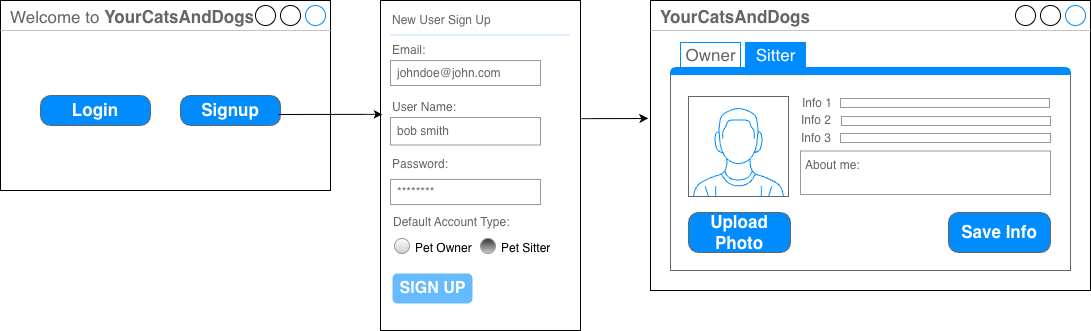

The diagram above was exported from draw.io. Its source (the exported page's mxGraphModel, read from the mxfile embedded in the PNG):
<mxGraphModel dx="1414" dy="790" grid="1" gridSize="10" guides="1" tooltips="1" connect="1" arrows="1" fold="1" page="1" pageScale="1" pageWidth="827" pageHeight="1169" math="0" shadow="0">
  <root>
    <mxCell id="0" />
    <mxCell id="1" parent="0" />
    <mxCell id="815btlEpydPQKMJevnx2-5" parent="1" style="strokeWidth=1;shadow=0;dashed=0;align=center;html=1;shape=mxgraph.mockup.containers.window;align=left;verticalAlign=top;spacingLeft=8;strokeColor2=#008cff;strokeColor3=#c4c4c4;fontColor=#666666;mainText=;fontSize=17;labelBackgroundColor=none;whiteSpace=wrap;" value="Welcome to &lt;b&gt;YourCatsAndDogs&lt;/b&gt;" vertex="1">
      <mxGeometry height="190" width="330" x="20" y="470" as="geometry" />
    </mxCell>
    <mxCell id="815btlEpydPQKMJevnx2-6" parent="1" style="strokeWidth=1;shadow=0;dashed=0;align=center;html=1;shape=mxgraph.mockup.buttons.button;strokeColor=#666666;fontColor=#ffffff;mainText=;buttonStyle=round;fontSize=17;fontStyle=1;fillColor=#008cff;whiteSpace=wrap;" value="Login" vertex="1">
      <mxGeometry height="30" width="110" x="60" y="565" as="geometry" />
    </mxCell>
    <mxCell id="815btlEpydPQKMJevnx2-7" parent="1" style="strokeWidth=1;shadow=0;dashed=0;align=center;html=1;shape=mxgraph.mockup.buttons.button;strokeColor=#666666;fontColor=#ffffff;mainText=;buttonStyle=round;fontSize=17;fontStyle=1;fillColor=#008cff;whiteSpace=wrap;" value="Signup" vertex="1">
      <mxGeometry height="30" width="100" x="200" y="565" as="geometry" />
    </mxCell>
    <mxCell id="815btlEpydPQKMJevnx2-8" parent="1" style="strokeWidth=1;shadow=0;dashed=0;align=center;html=1;shape=mxgraph.mockup.forms.rrect;rSize=0;strokeColor=#000000;fillColor=#ffffff;" value="" vertex="1">
      <mxGeometry height="330" width="200" x="400" y="470" as="geometry" />
    </mxCell>
    <mxCell id="815btlEpydPQKMJevnx2-9" parent="815btlEpydPQKMJevnx2-8" style="strokeWidth=1;shadow=0;dashed=0;align=center;html=1;shape=mxgraph.mockup.forms.anchor;fontSize=12;fontColor=#666666;align=left;resizeWidth=1;spacingLeft=0;" value="New User Sign Up" vertex="1">
      <mxGeometry height="20" relative="1" width="100" as="geometry">
        <mxPoint x="10" y="10" as="offset" />
      </mxGeometry>
    </mxCell>
    <mxCell id="815btlEpydPQKMJevnx2-10" parent="815btlEpydPQKMJevnx2-8" style="shape=line;strokeColor=#ddeeff;strokeWidth=2;html=1;resizeWidth=1;" value="" vertex="1">
      <mxGeometry height="10" relative="1" width="180" as="geometry">
        <mxPoint x="10" y="30" as="offset" />
      </mxGeometry>
    </mxCell>
    <mxCell id="815btlEpydPQKMJevnx2-11" parent="815btlEpydPQKMJevnx2-8" style="strokeWidth=1;shadow=0;dashed=0;align=center;html=1;shape=mxgraph.mockup.forms.anchor;fontSize=12;fontColor=#666666;align=left;resizeWidth=1;spacingLeft=0;" value="Email:" vertex="1">
      <mxGeometry height="20" relative="1" width="100" as="geometry">
        <mxPoint x="10" y="40" as="offset" />
      </mxGeometry>
    </mxCell>
    <mxCell id="815btlEpydPQKMJevnx2-12" parent="815btlEpydPQKMJevnx2-8" style="strokeWidth=1;shadow=0;dashed=0;align=center;html=1;shape=mxgraph.mockup.forms.rrect;rSize=0;strokeColor=#999999;fontColor=#666666;align=left;spacingLeft=5;resizeWidth=1;" value="johndoe@john.com" vertex="1">
      <mxGeometry height="25" relative="1" width="150" as="geometry">
        <mxPoint x="10" y="60" as="offset" />
      </mxGeometry>
    </mxCell>
    <mxCell id="815btlEpydPQKMJevnx2-13" parent="815btlEpydPQKMJevnx2-8" style="strokeWidth=1;shadow=0;dashed=0;align=center;html=1;shape=mxgraph.mockup.forms.anchor;fontSize=12;fontColor=#666666;align=left;resizeWidth=1;spacingLeft=0;" value="Password:" vertex="1">
      <mxGeometry height="20" relative="1" width="100" as="geometry">
        <mxPoint x="10" y="154" as="offset" />
      </mxGeometry>
    </mxCell>
    <mxCell id="815btlEpydPQKMJevnx2-14" parent="815btlEpydPQKMJevnx2-8" style="strokeWidth=1;shadow=0;dashed=0;align=center;html=1;shape=mxgraph.mockup.forms.rrect;rSize=0;strokeColor=#999999;fontColor=#666666;align=left;spacingLeft=5;resizeWidth=1;" value="********" vertex="1">
      <mxGeometry height="25" relative="1" width="150" as="geometry">
        <mxPoint x="10" y="179" as="offset" />
      </mxGeometry>
    </mxCell>
    <mxCell id="815btlEpydPQKMJevnx2-15" parent="815btlEpydPQKMJevnx2-8" style="strokeWidth=1;shadow=0;dashed=0;align=center;html=1;shape=mxgraph.mockup.forms.rrect;rSize=5;strokeColor=none;fontColor=#ffffff;fillColor=#66bbff;fontSize=16;fontStyle=1;" value="SIGN UP" vertex="1">
      <mxGeometry height="30" relative="1" width="80" y="1" as="geometry">
        <mxPoint x="12" y="-57" as="offset" />
      </mxGeometry>
    </mxCell>
    <mxCell id="815btlEpydPQKMJevnx2-16" parent="815btlEpydPQKMJevnx2-8" style="strokeWidth=1;shadow=0;dashed=0;align=center;html=1;shape=mxgraph.mockup.forms.anchor;fontSize=12;fontColor=#666666;align=left;resizeWidth=1;spacingLeft=0;" value="User Name:" vertex="1">
      <mxGeometry height="22" width="100" x="10" y="96" as="geometry" />
    </mxCell>
    <mxCell id="815btlEpydPQKMJevnx2-17" parent="815btlEpydPQKMJevnx2-8" style="strokeWidth=1;shadow=0;dashed=0;align=center;html=1;shape=mxgraph.mockup.forms.rrect;rSize=0;strokeColor=#999999;fontColor=#666666;align=left;spacingLeft=5;resizeWidth=1;" value="bob smith" vertex="1">
      <mxGeometry height="27.500000000000004" width="150" x="10" y="117" as="geometry" />
    </mxCell>
    <mxCell id="815btlEpydPQKMJevnx2-18" parent="815btlEpydPQKMJevnx2-8" style="shape=ellipse;fillColor=#FFFFFF;strokeColor=#999999;gradientColor=#CCCCCC;html=1;align=left;spacingLeft=4;fontSize=17;fontColor=#666666;labelPosition=right;shadow=0;gradientDirection=south;" value="&lt;font style=&quot;font-size: 12px; color: rgb(0, 0, 0);&quot;&gt;Pet&lt;/font&gt;&lt;font style=&quot;font-size: 12px; color: rgb(51, 51, 255);&quot;&gt; &lt;/font&gt;&lt;font style=&quot;font-size: 12px; color: rgb(0, 0, 0);&quot;&gt;Owner&lt;/font&gt;" vertex="1">
      <mxGeometry height="15" width="15" x="14" y="238" as="geometry" />
    </mxCell>
    <mxCell id="815btlEpydPQKMJevnx2-19" parent="815btlEpydPQKMJevnx2-8" style="shape=ellipse;fillColor=#333333;strokeColor=#999999;gradientColor=#cccccc;html=1;align=left;spacingLeft=4;fontSize=17;fontColor=#666666;labelPosition=right;shadow=0;" value="&lt;font style=&quot;font-size: 12px; color: rgb(0, 0, 0);&quot;&gt;Pet Sitter&lt;/font&gt;" vertex="1">
      <mxGeometry height="15" width="15" x="100" y="238" as="geometry" />
    </mxCell>
    <mxCell id="815btlEpydPQKMJevnx2-20" edge="1" parent="1" source="815btlEpydPQKMJevnx2-7" style="endArrow=classic;html=1;rounded=0;exitX=0.98;exitY=0.633;exitDx=0;exitDy=0;exitPerimeter=0;entryX=0.01;entryY=0.345;entryDx=0;entryDy=0;entryPerimeter=0;" target="815btlEpydPQKMJevnx2-8" value="">
      <mxGeometry height="50" relative="1" width="50" as="geometry">
        <mxPoint x="310" y="850" as="sourcePoint" />
        <mxPoint x="397" y="583" as="targetPoint" />
      </mxGeometry>
    </mxCell>
    <mxCell id="815btlEpydPQKMJevnx2-21" connectable="0" parent="1" style="group" value="" vertex="1">
      <mxGeometry height="290" width="440" x="670" y="470" as="geometry" />
    </mxCell>
    <mxCell id="815btlEpydPQKMJevnx2-22" parent="815btlEpydPQKMJevnx2-21" style="strokeWidth=1;shadow=0;dashed=0;align=center;html=1;shape=mxgraph.mockup.containers.window;align=left;verticalAlign=top;spacingLeft=8;strokeColor2=#008cff;strokeColor3=#c4c4c4;fontColor=#666666;mainText=;fontSize=17;labelBackgroundColor=none;whiteSpace=wrap;" value="&lt;b&gt;YourCatsAndDogs&lt;/b&gt;" vertex="1">
      <mxGeometry height="290" width="440" as="geometry" />
    </mxCell>
    <mxCell id="815btlEpydPQKMJevnx2-37" parent="815btlEpydPQKMJevnx2-21" style="strokeWidth=1;shadow=0;dashed=0;align=center;html=1;shape=mxgraph.mockup.containers.marginRect2;rectMarginTop=32;strokeColor=#666666;gradientColor=none;whiteSpace=wrap;" value="" vertex="1">
      <mxGeometry height="228" width="400" x="20" y="42" as="geometry" />
    </mxCell>
    <mxCell id="815btlEpydPQKMJevnx2-39" parent="815btlEpydPQKMJevnx2-37" style="strokeWidth=1;shadow=0;dashed=0;align=center;html=1;shape=mxgraph.mockup.containers.rrect;rSize=0;fontSize=17;fontColor=#ffffff;strokeColor=#008cff;fillColor=#008cff;" value="Sitter" vertex="1">
      <mxGeometry height="25" relative="1" width="60" as="geometry">
        <mxPoint x="75" as="offset" />
      </mxGeometry>
    </mxCell>
    <mxCell id="815btlEpydPQKMJevnx2-41" parent="815btlEpydPQKMJevnx2-37" style="strokeWidth=1;shadow=0;dashed=0;align=center;html=1;shape=mxgraph.mockup.containers.topButton;rSize=5;strokeColor=#008cff;fillColor=#008cff;gradientColor=none;resizeWidth=1;movable=0;deletable=1;" value="" vertex="1">
      <mxGeometry height="7" relative="1" width="400" as="geometry">
        <mxPoint y="25" as="offset" />
      </mxGeometry>
    </mxCell>
    <mxCell id="815btlEpydPQKMJevnx2-42" parent="815btlEpydPQKMJevnx2-37" style="verticalLabelPosition=bottom;shadow=0;dashed=0;align=center;html=1;verticalAlign=top;strokeWidth=1;shape=mxgraph.mockup.containers.userMale;strokeColor=#666666;strokeColor2=#008cff;" value="" vertex="1">
      <mxGeometry height="100" width="100" x="18" y="54" as="geometry" />
    </mxCell>
    <mxCell id="815btlEpydPQKMJevnx2-43" parent="815btlEpydPQKMJevnx2-37" style="strokeWidth=1;shadow=0;dashed=0;align=center;html=1;shape=mxgraph.mockup.buttons.button;strokeColor=#666666;fontColor=#ffffff;mainText=;buttonStyle=round;fontSize=17;fontStyle=1;fillColor=#008cff;whiteSpace=wrap;" value="Upload Photo" vertex="1">
      <mxGeometry height="40" width="102" x="18" y="170" as="geometry" />
    </mxCell>
    <mxCell id="815btlEpydPQKMJevnx2-80" parent="815btlEpydPQKMJevnx2-37" style="strokeWidth=1;shadow=0;dashed=0;align=center;html=1;shape=mxgraph.mockup.buttons.button;strokeColor=#666666;fontColor=#ffffff;mainText=;buttonStyle=round;fontSize=17;fontStyle=1;fillColor=#008cff;whiteSpace=wrap;" value="Save Info" vertex="1">
      <mxGeometry height="40" width="102" x="278" y="170" as="geometry" />
    </mxCell>
    <mxCell id="815btlEpydPQKMJevnx2-113" parent="815btlEpydPQKMJevnx2-37" style="strokeWidth=1;shadow=0;dashed=0;align=center;html=1;shape=mxgraph.mockup.forms.anchor;align=right;spacingRight=2;fontColor=#666666;" value="Info 1" vertex="1">
      <mxGeometry height="9" width="35" x="130" y="56" as="geometry" />
    </mxCell>
    <mxCell id="815btlEpydPQKMJevnx2-114" parent="815btlEpydPQKMJevnx2-37" style="strokeWidth=1;shadow=0;dashed=0;align=center;html=1;shape=mxgraph.mockup.forms.rrect;fillColor=#ffffff;rSize=0;fontColor=#666666;align=left;spacingLeft=3;strokeColor=#999999;" value="" vertex="1">
      <mxGeometry height="9" width="209" x="170" y="56" as="geometry" />
    </mxCell>
    <mxCell id="815btlEpydPQKMJevnx2-115" parent="815btlEpydPQKMJevnx2-37" style="strokeWidth=1;shadow=0;dashed=0;align=center;html=1;shape=mxgraph.mockup.forms.anchor;align=right;spacingRight=2;fontColor=#666666;" value="Info 2" vertex="1">
      <mxGeometry height="9" width="30" x="134" y="73.5" as="geometry" />
    </mxCell>
    <mxCell id="815btlEpydPQKMJevnx2-116" parent="815btlEpydPQKMJevnx2-37" style="strokeWidth=1;shadow=0;dashed=0;align=center;html=1;shape=mxgraph.mockup.forms.anchor;align=right;spacingRight=2;fontColor=#666666;" value="Info 3" vertex="1">
      <mxGeometry height="9" width="35" x="129" y="91" as="geometry" />
    </mxCell>
    <mxCell id="815btlEpydPQKMJevnx2-117" parent="815btlEpydPQKMJevnx2-37" style="strokeWidth=1;shadow=0;dashed=0;align=center;html=1;shape=mxgraph.mockup.forms.rrect;fillColor=#ffffff;rSize=0;fontColor=#666666;align=left;spacingLeft=3;strokeColor=#999999;" value="" vertex="1">
      <mxGeometry height="9" width="210" x="170" y="91" as="geometry" />
    </mxCell>
    <mxCell id="815btlEpydPQKMJevnx2-118" parent="815btlEpydPQKMJevnx2-37" style="strokeWidth=1;shadow=0;dashed=0;align=center;html=1;shape=mxgraph.mockup.forms.anchor;align=right;spacingRight=2;fontColor=#666666;" value="" vertex="1">
      <mxGeometry height="9" width="35" x="130" y="108.5" as="geometry" />
    </mxCell>
    <mxCell id="815btlEpydPQKMJevnx2-119" parent="815btlEpydPQKMJevnx2-37" style="strokeWidth=1;shadow=0;dashed=0;align=center;html=1;shape=mxgraph.mockup.forms.rrect;fillColor=#ffffff;rSize=0;fontColor=#666666;align=left;spacingLeft=3;strokeColor=#999999;verticalAlign=top;whiteSpace=wrap;" value="About me:&amp;nbsp;&lt;div class=&quot;Fsg96&quot; data-sfc-cp=&quot;&quot; data-sfc-root=&quot;c&quot; data-sfc-cb=&quot;&quot; data-copy-service-computed-style=&quot;font-family: &amp;quot;Google Sans&amp;quot;, Arial, sans-serif; font-size: 16px; font-weight: 400; margin: 0px; text-decoration: none; border-bottom: 0px rgb(10, 10, 10);&quot; style=&quot;font-family: &amp;quot;Google Sans&amp;quot;, Arial, sans-serif; font-size: 16px; margin: 0px; border-bottom: 0px rgb(10, 10, 10);&quot;&gt;&lt;/div&gt;&lt;div data-bfc=&quot;&quot; class=&quot;&quot; data-ved=&quot;2ahUKEwjqzNr3uO2UAxXg0TQHHedxNuAQi4wTegoIAggACAEIBBAN&quot; data-copy-service-computed-style=&quot;font-family: &amp;quot;Google Sans&amp;quot;, Arial, sans-serif; font-size: 16px; font-weight: 400; margin: 0px; text-decoration: none; border-bottom: 0px rgb(10, 10, 10);&quot; style=&quot;font-family: &amp;quot;Google Sans&amp;quot;, Arial, sans-serif; font-size: 16px; margin: 0px; border-bottom: 0px rgb(10, 10, 10);&quot;&gt;&lt;div class=&quot;otQkpb&quot; aria-level=&quot;3&quot; role=&quot;heading&quot; data-animation-nesting=&quot;&quot; data-sfc-cp=&quot;&quot; data-sfc-root=&quot;c&quot; data-sfc-cb=&quot;&quot; data-copy-service-computed-style=&quot;font-family: &amp;quot;Google Sans&amp;quot;, Arial, sans-serif; font-size: 20px; font-weight: 600; margin: 24px 0px 12px; text-decoration: none; border-bottom: 0px rgb(0, 29, 53);&quot; style=&quot;font-size: 20px; font-weight: 600; margin: 24px 0px 12px; border-bottom: 0px rgb(0, 29, 53);&quot;&gt;&lt;/div&gt;&lt;/div&gt;" vertex="1">
      <mxGeometry height="43.5" width="250" x="130" y="108.5" as="geometry" />
    </mxCell>
    <mxCell id="815btlEpydPQKMJevnx2-120" parent="815btlEpydPQKMJevnx2-37" style="strokeWidth=1;shadow=0;dashed=0;align=center;html=1;shape=mxgraph.mockup.forms.rrect;fillColor=#ffffff;rSize=0;fontColor=#666666;align=left;spacingLeft=3;strokeColor=#999999;" value="" vertex="1">
      <mxGeometry height="9" width="209" x="171" y="74" as="geometry" />
    </mxCell>
    <mxCell id="815btlEpydPQKMJevnx2-103" parent="815btlEpydPQKMJevnx2-21" style="strokeColor=light-dark(#008cff, #a8a8ff);fillColor=inherit;gradientColor=inherit;strokeWidth=1;shadow=0;dashed=0;align=center;html=1;shape=mxgraph.mockup.containers.rrect;rSize=0;fontSize=17;fontColor=#666666;gradientColor=none;container=0;" value="Owner" vertex="1">
      <mxGeometry height="25" width="60" x="30" y="42" as="geometry" />
    </mxCell>
    <mxCell id="815btlEpydPQKMJevnx2-33" edge="1" parent="1" source="815btlEpydPQKMJevnx2-8" style="endArrow=classic;html=1;rounded=0;exitX=1.005;exitY=0.358;exitDx=0;exitDy=0;exitPerimeter=0;entryX=-0.005;entryY=0.407;entryDx=0;entryDy=0;entryPerimeter=0;" target="815btlEpydPQKMJevnx2-22" value="">
      <mxGeometry height="50" relative="1" width="50" as="geometry">
        <mxPoint x="610" y="600" as="sourcePoint" />
        <mxPoint x="660" y="550" as="targetPoint" />
      </mxGeometry>
    </mxCell>
    <mxCell id="815btlEpydPQKMJevnx2-34" parent="1" style="strokeWidth=1;shadow=0;dashed=0;align=center;html=1;shape=mxgraph.mockup.forms.anchor;fontSize=12;fontColor=#666666;align=left;resizeWidth=1;spacingLeft=0;" value="Default Account Type:" vertex="1">
      <mxGeometry height="20" width="100" x="411" y="682" as="geometry" />
    </mxCell>
  </root>
</mxGraphModel>